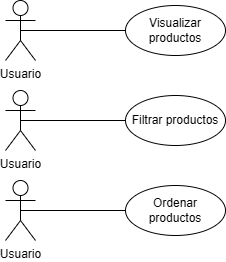

The diagram above was exported from draw.io. Its source (the exported page's mxGraphModel, read from the mxfile embedded in the PNG):
<mxGraphModel dx="1259" dy="1866" grid="1" gridSize="10" guides="1" tooltips="1" connect="1" arrows="1" fold="1" page="1" pageScale="1" pageWidth="827" pageHeight="1169" math="0" shadow="0">
  <root>
    <mxCell id="0" />
    <mxCell id="1" parent="0" />
    <mxCell id="OvoIMJz18T3e9vD-2EfF-1" value="Usuario" style="shape=umlActor;verticalLabelPosition=bottom;verticalAlign=top;html=1;outlineConnect=0;" vertex="1" parent="1">
      <mxGeometry x="190" y="-280" width="30" height="60" as="geometry" />
    </mxCell>
    <mxCell id="OvoIMJz18T3e9vD-2EfF-2" value="" style="endArrow=none;html=1;rounded=0;exitX=0.5;exitY=0.5;exitDx=0;exitDy=0;exitPerimeter=0;" edge="1" parent="1" source="OvoIMJz18T3e9vD-2EfF-1">
      <mxGeometry width="50" height="50" relative="1" as="geometry">
        <mxPoint x="400" y="-130" as="sourcePoint" />
        <mxPoint x="310" y="-250" as="targetPoint" />
      </mxGeometry>
    </mxCell>
    <mxCell id="OvoIMJz18T3e9vD-2EfF-3" value="Filtrar productos" style="ellipse;whiteSpace=wrap;html=1;" vertex="1" parent="1">
      <mxGeometry x="310" y="-275" width="100" height="50" as="geometry" />
    </mxCell>
    <mxCell id="OvoIMJz18T3e9vD-2EfF-4" value="Usuario" style="shape=umlActor;verticalLabelPosition=bottom;verticalAlign=top;html=1;outlineConnect=0;" vertex="1" parent="1">
      <mxGeometry x="190" y="-190" width="30" height="60" as="geometry" />
    </mxCell>
    <mxCell id="OvoIMJz18T3e9vD-2EfF-5" value="" style="endArrow=none;html=1;rounded=0;exitX=0.5;exitY=0.5;exitDx=0;exitDy=0;exitPerimeter=0;" edge="1" parent="1" source="OvoIMJz18T3e9vD-2EfF-4">
      <mxGeometry width="50" height="50" relative="1" as="geometry">
        <mxPoint x="400" y="-40" as="sourcePoint" />
        <mxPoint x="310" y="-160" as="targetPoint" />
      </mxGeometry>
    </mxCell>
    <mxCell id="OvoIMJz18T3e9vD-2EfF-6" value="Ordenar productos" style="ellipse;whiteSpace=wrap;html=1;" vertex="1" parent="1">
      <mxGeometry x="310" y="-185" width="100" height="50" as="geometry" />
    </mxCell>
    <mxCell id="OvoIMJz18T3e9vD-2EfF-7" value="Usuario" style="shape=umlActor;verticalLabelPosition=bottom;verticalAlign=top;html=1;outlineConnect=0;" vertex="1" parent="1">
      <mxGeometry x="190" y="-370" width="30" height="60" as="geometry" />
    </mxCell>
    <mxCell id="OvoIMJz18T3e9vD-2EfF-8" value="" style="endArrow=none;html=1;rounded=0;exitX=0.5;exitY=0.5;exitDx=0;exitDy=0;exitPerimeter=0;" edge="1" parent="1" source="OvoIMJz18T3e9vD-2EfF-7">
      <mxGeometry width="50" height="50" relative="1" as="geometry">
        <mxPoint x="400" y="-220" as="sourcePoint" />
        <mxPoint x="310" y="-340" as="targetPoint" />
      </mxGeometry>
    </mxCell>
    <mxCell id="OvoIMJz18T3e9vD-2EfF-9" value="Visualizar productos" style="ellipse;whiteSpace=wrap;html=1;" vertex="1" parent="1">
      <mxGeometry x="310" y="-365" width="100" height="50" as="geometry" />
    </mxCell>
  </root>
</mxGraphModel>